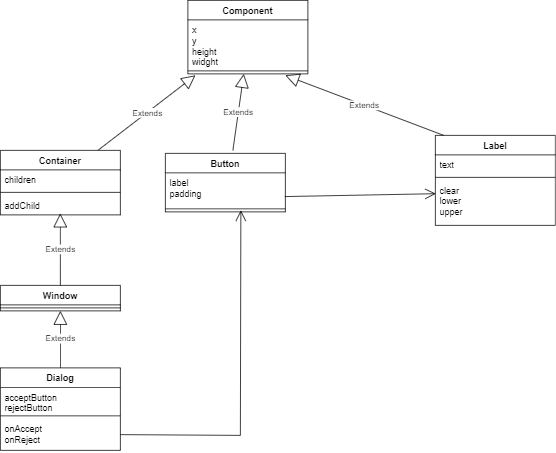

The diagram above was exported from draw.io. Its source (the exported page's mxGraphModel, read from the mxfile embedded in the PNG):
<mxGraphModel dx="1059" dy="681" grid="1" gridSize="10" guides="1" tooltips="1" connect="1" arrows="1" fold="1" page="1" pageScale="1" pageWidth="3300" pageHeight="4681" math="0" shadow="0">
  <root>
    <mxCell id="0" />
    <mxCell id="1" parent="0" />
    <mxCell id="obQh0tv1UWZ2VBulb-j8-8" value="Extends" style="endArrow=block;endSize=16;endFill=0;html=1;rounded=0;exitX=0.821;exitY=-0.02;exitDx=0;exitDy=0;exitPerimeter=0;" parent="1" edge="1">
      <mxGeometry width="160" relative="1" as="geometry">
        <mxPoint x="210.0000000000001" y="260" as="sourcePoint" />
        <mxPoint x="340" y="160" as="targetPoint" />
        <Array as="points" />
      </mxGeometry>
    </mxCell>
    <mxCell id="obQh0tv1UWZ2VBulb-j8-13" value="Container" style="swimlane;fontStyle=1;align=center;verticalAlign=top;childLayout=stackLayout;horizontal=1;startSize=26;horizontalStack=0;resizeParent=1;resizeParentMax=0;resizeLast=0;collapsible=1;marginBottom=0;whiteSpace=wrap;html=1;" parent="1" vertex="1">
      <mxGeometry x="80" y="260" width="160" height="86" as="geometry" />
    </mxCell>
    <mxCell id="obQh0tv1UWZ2VBulb-j8-14" value="children" style="text;strokeColor=none;fillColor=none;align=left;verticalAlign=top;spacingLeft=4;spacingRight=4;overflow=hidden;rotatable=0;points=[[0,0.5],[1,0.5]];portConstraint=eastwest;whiteSpace=wrap;html=1;" parent="obQh0tv1UWZ2VBulb-j8-13" vertex="1">
      <mxGeometry y="26" width="160" height="26" as="geometry" />
    </mxCell>
    <mxCell id="obQh0tv1UWZ2VBulb-j8-15" value="" style="line;strokeWidth=1;fillColor=none;align=left;verticalAlign=middle;spacingTop=-1;spacingLeft=3;spacingRight=3;rotatable=0;labelPosition=right;points=[];portConstraint=eastwest;strokeColor=inherit;" parent="obQh0tv1UWZ2VBulb-j8-13" vertex="1">
      <mxGeometry y="52" width="160" height="8" as="geometry" />
    </mxCell>
    <mxCell id="obQh0tv1UWZ2VBulb-j8-16" value="addChild" style="text;strokeColor=none;fillColor=none;align=left;verticalAlign=top;spacingLeft=4;spacingRight=4;overflow=hidden;rotatable=0;points=[[0,0.5],[1,0.5]];portConstraint=eastwest;whiteSpace=wrap;html=1;" parent="obQh0tv1UWZ2VBulb-j8-13" vertex="1">
      <mxGeometry y="60" width="160" height="26" as="geometry" />
    </mxCell>
    <mxCell id="obQh0tv1UWZ2VBulb-j8-17" value="Button" style="swimlane;fontStyle=1;align=center;verticalAlign=top;childLayout=stackLayout;horizontal=1;startSize=26;horizontalStack=0;resizeParent=1;resizeParentMax=0;resizeLast=0;collapsible=1;marginBottom=0;whiteSpace=wrap;html=1;" parent="1" vertex="1">
      <mxGeometry x="300" y="264" width="160" height="78" as="geometry" />
    </mxCell>
    <mxCell id="obQh0tv1UWZ2VBulb-j8-18" value="label&lt;div&gt;padding&lt;/div&gt;" style="text;strokeColor=none;fillColor=none;align=left;verticalAlign=top;spacingLeft=4;spacingRight=4;overflow=hidden;rotatable=0;points=[[0,0.5],[1,0.5]];portConstraint=eastwest;whiteSpace=wrap;html=1;" parent="obQh0tv1UWZ2VBulb-j8-17" vertex="1">
      <mxGeometry y="26" width="160" height="44" as="geometry" />
    </mxCell>
    <mxCell id="obQh0tv1UWZ2VBulb-j8-19" value="" style="line;strokeWidth=1;fillColor=none;align=left;verticalAlign=middle;spacingTop=-1;spacingLeft=3;spacingRight=3;rotatable=0;labelPosition=right;points=[];portConstraint=eastwest;strokeColor=inherit;" parent="obQh0tv1UWZ2VBulb-j8-17" vertex="1">
      <mxGeometry y="70" width="160" height="8" as="geometry" />
    </mxCell>
    <mxCell id="obQh0tv1UWZ2VBulb-j8-21" value="Label" style="swimlane;fontStyle=1;align=center;verticalAlign=top;childLayout=stackLayout;horizontal=1;startSize=26;horizontalStack=0;resizeParent=1;resizeParentMax=0;resizeLast=0;collapsible=1;marginBottom=0;whiteSpace=wrap;html=1;" parent="1" vertex="1">
      <mxGeometry x="660" y="240" width="160" height="120" as="geometry" />
    </mxCell>
    <mxCell id="obQh0tv1UWZ2VBulb-j8-22" value="text" style="text;strokeColor=none;fillColor=none;align=left;verticalAlign=top;spacingLeft=4;spacingRight=4;overflow=hidden;rotatable=0;points=[[0,0.5],[1,0.5]];portConstraint=eastwest;whiteSpace=wrap;html=1;" parent="obQh0tv1UWZ2VBulb-j8-21" vertex="1">
      <mxGeometry y="26" width="160" height="26" as="geometry" />
    </mxCell>
    <mxCell id="obQh0tv1UWZ2VBulb-j8-23" value="" style="line;strokeWidth=1;fillColor=none;align=left;verticalAlign=middle;spacingTop=-1;spacingLeft=3;spacingRight=3;rotatable=0;labelPosition=right;points=[];portConstraint=eastwest;strokeColor=inherit;" parent="obQh0tv1UWZ2VBulb-j8-21" vertex="1">
      <mxGeometry y="52" width="160" height="8" as="geometry" />
    </mxCell>
    <mxCell id="obQh0tv1UWZ2VBulb-j8-24" value="clear&lt;div&gt;lower&lt;/div&gt;&lt;div&gt;upper&lt;/div&gt;" style="text;strokeColor=none;fillColor=none;align=left;verticalAlign=top;spacingLeft=4;spacingRight=4;overflow=hidden;rotatable=0;points=[[0,0.5],[1,0.5]];portConstraint=eastwest;whiteSpace=wrap;html=1;" parent="obQh0tv1UWZ2VBulb-j8-21" vertex="1">
      <mxGeometry y="60" width="160" height="60" as="geometry" />
    </mxCell>
    <mxCell id="obQh0tv1UWZ2VBulb-j8-26" value="Extends" style="endArrow=block;endSize=16;endFill=0;html=1;rounded=0;entryX=0.466;entryY=1.01;entryDx=0;entryDy=0;entryPerimeter=0;" parent="1" target="FFmLyXQNG2eJpds8F2kd-5" edge="1">
      <mxGeometry width="160" relative="1" as="geometry">
        <mxPoint x="390" y="260" as="sourcePoint" />
        <mxPoint x="391.20000000000005" y="158.58999999999992" as="targetPoint" />
      </mxGeometry>
    </mxCell>
    <mxCell id="obQh0tv1UWZ2VBulb-j8-27" value="Extends" style="endArrow=block;endSize=16;endFill=0;html=1;rounded=0;" parent="1" edge="1">
      <mxGeometry width="160" relative="1" as="geometry">
        <mxPoint x="671.08" y="240" as="sourcePoint" />
        <mxPoint x="460" y="160" as="targetPoint" />
      </mxGeometry>
    </mxCell>
    <mxCell id="obQh0tv1UWZ2VBulb-j8-28" value="Window" style="swimlane;fontStyle=1;align=center;verticalAlign=top;childLayout=stackLayout;horizontal=1;startSize=26;horizontalStack=0;resizeParent=1;resizeParentMax=0;resizeLast=0;collapsible=1;marginBottom=0;whiteSpace=wrap;html=1;" parent="1" vertex="1">
      <mxGeometry x="80" y="440" width="160" height="34" as="geometry" />
    </mxCell>
    <mxCell id="obQh0tv1UWZ2VBulb-j8-30" value="" style="line;strokeWidth=1;fillColor=none;align=left;verticalAlign=middle;spacingTop=-1;spacingLeft=3;spacingRight=3;rotatable=0;labelPosition=right;points=[];portConstraint=eastwest;strokeColor=inherit;" parent="obQh0tv1UWZ2VBulb-j8-28" vertex="1">
      <mxGeometry y="26" width="160" height="8" as="geometry" />
    </mxCell>
    <mxCell id="obQh0tv1UWZ2VBulb-j8-32" value="Dialog" style="swimlane;fontStyle=1;align=center;verticalAlign=top;childLayout=stackLayout;horizontal=1;startSize=26;horizontalStack=0;resizeParent=1;resizeParentMax=0;resizeLast=0;collapsible=1;marginBottom=0;whiteSpace=wrap;html=1;" parent="1" vertex="1">
      <mxGeometry x="80" y="550" width="160" height="110" as="geometry" />
    </mxCell>
    <mxCell id="obQh0tv1UWZ2VBulb-j8-33" value="acceptButton&lt;div&gt;rejectButton&lt;/div&gt;" style="text;strokeColor=none;fillColor=none;align=left;verticalAlign=top;spacingLeft=4;spacingRight=4;overflow=hidden;rotatable=0;points=[[0,0.5],[1,0.5]];portConstraint=eastwest;whiteSpace=wrap;html=1;" parent="obQh0tv1UWZ2VBulb-j8-32" vertex="1">
      <mxGeometry y="26" width="160" height="34" as="geometry" />
    </mxCell>
    <mxCell id="obQh0tv1UWZ2VBulb-j8-34" value="" style="line;strokeWidth=1;fillColor=none;align=left;verticalAlign=middle;spacingTop=-1;spacingLeft=3;spacingRight=3;rotatable=0;labelPosition=right;points=[];portConstraint=eastwest;strokeColor=inherit;" parent="obQh0tv1UWZ2VBulb-j8-32" vertex="1">
      <mxGeometry y="60" width="160" height="8" as="geometry" />
    </mxCell>
    <mxCell id="obQh0tv1UWZ2VBulb-j8-35" value="onAccept&lt;div&gt;onReject&lt;/div&gt;" style="text;strokeColor=none;fillColor=none;align=left;verticalAlign=top;spacingLeft=4;spacingRight=4;overflow=hidden;rotatable=0;points=[[0,0.5],[1,0.5]];portConstraint=eastwest;whiteSpace=wrap;html=1;" parent="obQh0tv1UWZ2VBulb-j8-32" vertex="1">
      <mxGeometry y="68" width="160" height="42" as="geometry" />
    </mxCell>
    <mxCell id="obQh0tv1UWZ2VBulb-j8-36" value="Extends" style="endArrow=block;endSize=16;endFill=0;html=1;rounded=0;exitX=0.5;exitY=0;exitDx=0;exitDy=0;entryX=0.499;entryY=0.927;entryDx=0;entryDy=0;entryPerimeter=0;" parent="1" source="obQh0tv1UWZ2VBulb-j8-28" target="obQh0tv1UWZ2VBulb-j8-16" edge="1">
      <mxGeometry width="160" relative="1" as="geometry">
        <mxPoint x="100" y="410" as="sourcePoint" />
        <mxPoint x="160" y="347" as="targetPoint" />
      </mxGeometry>
    </mxCell>
    <mxCell id="obQh0tv1UWZ2VBulb-j8-37" value="Extends" style="endArrow=block;endSize=16;endFill=0;html=1;rounded=0;exitX=0.5;exitY=0;exitDx=0;exitDy=0;entryX=0.5;entryY=1;entryDx=0;entryDy=0;" parent="1" source="obQh0tv1UWZ2VBulb-j8-32" target="obQh0tv1UWZ2VBulb-j8-28" edge="1">
      <mxGeometry width="160" relative="1" as="geometry">
        <mxPoint x="130" y="520" as="sourcePoint" />
        <mxPoint x="290" y="520" as="targetPoint" />
      </mxGeometry>
    </mxCell>
    <mxCell id="FFmLyXQNG2eJpds8F2kd-2" value="" style="endArrow=open;endFill=1;endSize=12;html=1;rounded=0;entryX=0.003;entryY=0.296;entryDx=0;entryDy=0;entryPerimeter=0;exitX=0.995;exitY=0.718;exitDx=0;exitDy=0;exitPerimeter=0;" parent="1" source="obQh0tv1UWZ2VBulb-j8-18" target="obQh0tv1UWZ2VBulb-j8-24" edge="1">
      <mxGeometry width="160" relative="1" as="geometry">
        <mxPoint x="460" y="310" as="sourcePoint" />
        <mxPoint x="620" y="310" as="targetPoint" />
      </mxGeometry>
    </mxCell>
    <mxCell id="FFmLyXQNG2eJpds8F2kd-1" value="" style="endArrow=open;endFill=1;endSize=12;html=1;rounded=0;exitX=1;exitY=0.5;exitDx=0;exitDy=0;entryX=0.629;entryY=0.75;entryDx=0;entryDy=0;entryPerimeter=0;" parent="1" source="obQh0tv1UWZ2VBulb-j8-35" target="obQh0tv1UWZ2VBulb-j8-19" edge="1">
      <mxGeometry width="160" relative="1" as="geometry">
        <mxPoint x="390" y="350" as="sourcePoint" />
        <mxPoint x="310" y="630" as="targetPoint" />
        <Array as="points">
          <mxPoint x="400" y="640" />
        </Array>
      </mxGeometry>
    </mxCell>
    <mxCell id="FFmLyXQNG2eJpds8F2kd-3" value="Component" style="swimlane;fontStyle=1;align=center;verticalAlign=top;childLayout=stackLayout;horizontal=1;startSize=26;horizontalStack=0;resizeParent=1;resizeParentMax=0;resizeLast=0;collapsible=1;marginBottom=0;whiteSpace=wrap;html=1;" parent="1" vertex="1">
      <mxGeometry x="330" y="60" width="160" height="98" as="geometry" />
    </mxCell>
    <mxCell id="FFmLyXQNG2eJpds8F2kd-4" value="x&lt;div&gt;y&lt;/div&gt;&lt;div&gt;height&lt;/div&gt;&lt;div&gt;widght&lt;/div&gt;" style="text;strokeColor=none;fillColor=none;align=left;verticalAlign=top;spacingLeft=4;spacingRight=4;overflow=hidden;rotatable=0;points=[[0,0.5],[1,0.5]];portConstraint=eastwest;whiteSpace=wrap;html=1;" parent="FFmLyXQNG2eJpds8F2kd-3" vertex="1">
      <mxGeometry y="26" width="160" height="64" as="geometry" />
    </mxCell>
    <mxCell id="FFmLyXQNG2eJpds8F2kd-5" value="" style="line;strokeWidth=1;fillColor=none;align=left;verticalAlign=middle;spacingTop=-1;spacingLeft=3;spacingRight=3;rotatable=0;labelPosition=right;points=[];portConstraint=eastwest;strokeColor=inherit;" parent="FFmLyXQNG2eJpds8F2kd-3" vertex="1">
      <mxGeometry y="90" width="160" height="8" as="geometry" />
    </mxCell>
  </root>
</mxGraphModel>